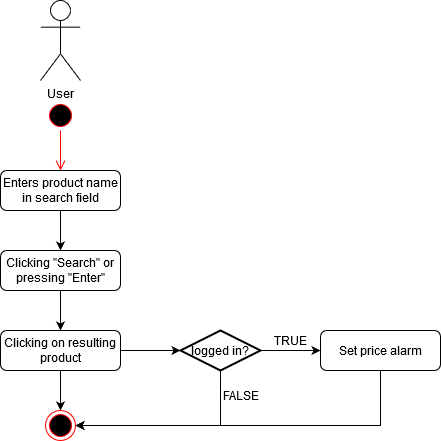

The diagram above was exported from draw.io. Its source (the exported page's mxGraphModel, read from the mxfile embedded in the PNG):
<mxGraphModel dx="854" dy="550" grid="1" gridSize="10" guides="1" tooltips="1" connect="1" arrows="1" fold="1" page="1" pageScale="1" pageWidth="827" pageHeight="1169" math="0" shadow="0">
  <root>
    <mxCell id="0" />
    <mxCell id="1" parent="0" />
    <mxCell id="t9Bwi1IrEdpbQbNlb-Hd-1" value="&lt;div&gt;User&lt;/div&gt;" style="shape=umlActor;verticalLabelPosition=bottom;verticalAlign=top;html=1;outlineConnect=0;" vertex="1" parent="1">
      <mxGeometry x="320" y="190" width="40" height="80" as="geometry" />
    </mxCell>
    <mxCell id="t9Bwi1IrEdpbQbNlb-Hd-2" value="" style="ellipse;html=1;shape=startState;fillColor=#000000;strokeColor=#ff0000;" vertex="1" parent="1">
      <mxGeometry x="325" y="290" width="30" height="30" as="geometry" />
    </mxCell>
    <mxCell id="t9Bwi1IrEdpbQbNlb-Hd-3" value="" style="edgeStyle=orthogonalEdgeStyle;html=1;verticalAlign=bottom;endArrow=open;endSize=8;strokeColor=#ff0000;" edge="1" source="t9Bwi1IrEdpbQbNlb-Hd-2" parent="1">
      <mxGeometry relative="1" as="geometry">
        <mxPoint x="340" y="360" as="targetPoint" />
      </mxGeometry>
    </mxCell>
    <mxCell id="t9Bwi1IrEdpbQbNlb-Hd-7" style="edgeStyle=orthogonalEdgeStyle;rounded=0;orthogonalLoop=1;jettySize=auto;html=1;entryX=0.5;entryY=0;entryDx=0;entryDy=0;" edge="1" parent="1" source="t9Bwi1IrEdpbQbNlb-Hd-5" target="t9Bwi1IrEdpbQbNlb-Hd-6">
      <mxGeometry relative="1" as="geometry" />
    </mxCell>
    <mxCell id="t9Bwi1IrEdpbQbNlb-Hd-5" value="Enters product name in search field" style="rounded=1;whiteSpace=wrap;html=1;" vertex="1" parent="1">
      <mxGeometry x="280" y="360" width="120" height="40" as="geometry" />
    </mxCell>
    <mxCell id="t9Bwi1IrEdpbQbNlb-Hd-9" style="edgeStyle=orthogonalEdgeStyle;rounded=0;orthogonalLoop=1;jettySize=auto;html=1;entryX=0.5;entryY=0;entryDx=0;entryDy=0;" edge="1" parent="1" source="t9Bwi1IrEdpbQbNlb-Hd-6" target="t9Bwi1IrEdpbQbNlb-Hd-8">
      <mxGeometry relative="1" as="geometry" />
    </mxCell>
    <mxCell id="t9Bwi1IrEdpbQbNlb-Hd-6" value="&lt;div&gt;Clicking &quot;Search&quot; or pressing &quot;Enter&quot;&lt;/div&gt;" style="rounded=1;whiteSpace=wrap;html=1;" vertex="1" parent="1">
      <mxGeometry x="280" y="440" width="120" height="40" as="geometry" />
    </mxCell>
    <mxCell id="t9Bwi1IrEdpbQbNlb-Hd-12" style="edgeStyle=orthogonalEdgeStyle;rounded=0;orthogonalLoop=1;jettySize=auto;html=1;entryX=0.5;entryY=0;entryDx=0;entryDy=0;" edge="1" parent="1" source="t9Bwi1IrEdpbQbNlb-Hd-8" target="t9Bwi1IrEdpbQbNlb-Hd-11">
      <mxGeometry relative="1" as="geometry" />
    </mxCell>
    <mxCell id="t9Bwi1IrEdpbQbNlb-Hd-18" style="edgeStyle=orthogonalEdgeStyle;rounded=0;orthogonalLoop=1;jettySize=auto;html=1;entryX=0;entryY=0.5;entryDx=0;entryDy=0;entryPerimeter=0;" edge="1" parent="1" source="t9Bwi1IrEdpbQbNlb-Hd-8" target="t9Bwi1IrEdpbQbNlb-Hd-17">
      <mxGeometry relative="1" as="geometry" />
    </mxCell>
    <mxCell id="t9Bwi1IrEdpbQbNlb-Hd-8" value="Clicking on resulting product" style="rounded=1;whiteSpace=wrap;html=1;" vertex="1" parent="1">
      <mxGeometry x="280" y="520" width="120" height="40" as="geometry" />
    </mxCell>
    <mxCell id="t9Bwi1IrEdpbQbNlb-Hd-11" value="" style="ellipse;html=1;shape=endState;fillColor=#000000;strokeColor=#ff0000;" vertex="1" parent="1">
      <mxGeometry x="325" y="600" width="30" height="30" as="geometry" />
    </mxCell>
    <mxCell id="t9Bwi1IrEdpbQbNlb-Hd-15" style="edgeStyle=orthogonalEdgeStyle;rounded=0;orthogonalLoop=1;jettySize=auto;html=1;entryX=1;entryY=0.5;entryDx=0;entryDy=0;" edge="1" parent="1" source="t9Bwi1IrEdpbQbNlb-Hd-13" target="t9Bwi1IrEdpbQbNlb-Hd-11">
      <mxGeometry relative="1" as="geometry">
        <Array as="points">
          <mxPoint x="660" y="615" />
        </Array>
      </mxGeometry>
    </mxCell>
    <mxCell id="t9Bwi1IrEdpbQbNlb-Hd-13" value="Set price alarm" style="rounded=1;whiteSpace=wrap;html=1;" vertex="1" parent="1">
      <mxGeometry x="600" y="520" width="120" height="40" as="geometry" />
    </mxCell>
    <mxCell id="t9Bwi1IrEdpbQbNlb-Hd-19" style="edgeStyle=orthogonalEdgeStyle;rounded=0;orthogonalLoop=1;jettySize=auto;html=1;entryX=0;entryY=0.5;entryDx=0;entryDy=0;" edge="1" parent="1" source="t9Bwi1IrEdpbQbNlb-Hd-17" target="t9Bwi1IrEdpbQbNlb-Hd-13">
      <mxGeometry relative="1" as="geometry" />
    </mxCell>
    <mxCell id="t9Bwi1IrEdpbQbNlb-Hd-20" style="edgeStyle=orthogonalEdgeStyle;rounded=0;orthogonalLoop=1;jettySize=auto;html=1;entryX=1;entryY=0.5;entryDx=0;entryDy=0;" edge="1" parent="1" source="t9Bwi1IrEdpbQbNlb-Hd-17" target="t9Bwi1IrEdpbQbNlb-Hd-11">
      <mxGeometry relative="1" as="geometry">
        <Array as="points">
          <mxPoint x="500" y="615" />
        </Array>
      </mxGeometry>
    </mxCell>
    <mxCell id="t9Bwi1IrEdpbQbNlb-Hd-17" value="logged in?" style="strokeWidth=2;html=1;shape=mxgraph.flowchart.decision;whiteSpace=wrap;" vertex="1" parent="1">
      <mxGeometry x="460" y="520" width="80" height="40" as="geometry" />
    </mxCell>
    <mxCell id="t9Bwi1IrEdpbQbNlb-Hd-21" value="TRUE" style="text;html=1;align=center;verticalAlign=middle;resizable=0;points=[];autosize=1;" vertex="1" parent="1">
      <mxGeometry x="545" y="520" width="50" height="20" as="geometry" />
    </mxCell>
    <mxCell id="t9Bwi1IrEdpbQbNlb-Hd-22" value="FALSE" style="text;html=1;align=center;verticalAlign=middle;resizable=0;points=[];autosize=1;" vertex="1" parent="1">
      <mxGeometry x="495" y="575" width="50" height="20" as="geometry" />
    </mxCell>
  </root>
</mxGraphModel>